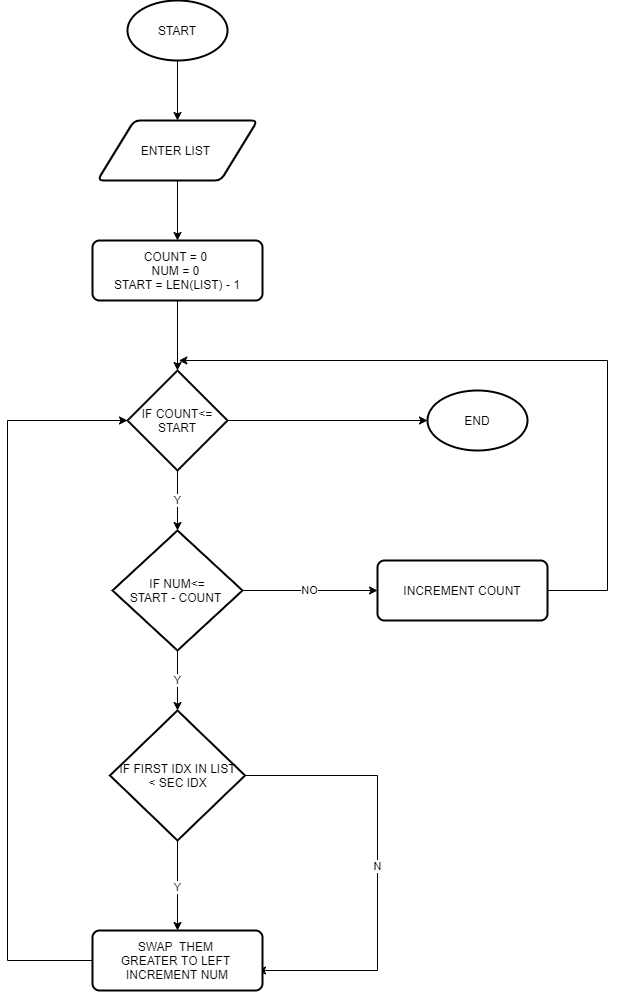

The diagram above was exported from draw.io. Its source (the exported page's mxGraphModel, read from the mxfile embedded in the PNG):
<mxGraphModel dx="860" dy="1607" grid="1" gridSize="10" guides="1" tooltips="1" connect="1" arrows="1" fold="1" page="1" pageScale="1" pageWidth="850" pageHeight="1100" math="0" shadow="0">
  <root>
    <mxCell id="0" />
    <mxCell id="1" parent="0" />
    <mxCell id="K-oXAeHtUjmWialUxEam-35" style="edgeStyle=orthogonalEdgeStyle;rounded=0;orthogonalLoop=1;jettySize=auto;html=1;" edge="1" parent="1" source="K-oXAeHtUjmWialUxEam-27" target="K-oXAeHtUjmWialUxEam-28">
      <mxGeometry relative="1" as="geometry" />
    </mxCell>
    <mxCell id="K-oXAeHtUjmWialUxEam-27" value="START" style="strokeWidth=2;html=1;shape=mxgraph.flowchart.start_1;whiteSpace=wrap;" vertex="1" parent="1">
      <mxGeometry x="1880" y="180" width="100" height="60" as="geometry" />
    </mxCell>
    <mxCell id="K-oXAeHtUjmWialUxEam-36" style="edgeStyle=orthogonalEdgeStyle;rounded=0;orthogonalLoop=1;jettySize=auto;html=1;entryX=0.5;entryY=0;entryDx=0;entryDy=0;" edge="1" parent="1" source="K-oXAeHtUjmWialUxEam-28" target="K-oXAeHtUjmWialUxEam-31">
      <mxGeometry relative="1" as="geometry" />
    </mxCell>
    <mxCell id="K-oXAeHtUjmWialUxEam-28" value="ENTER LIST&amp;nbsp;" style="shape=parallelogram;html=1;strokeWidth=2;perimeter=parallelogramPerimeter;whiteSpace=wrap;rounded=1;arcSize=12;size=0.23;" vertex="1" parent="1">
      <mxGeometry x="1850" y="300" width="160" height="60" as="geometry" />
    </mxCell>
    <mxCell id="K-oXAeHtUjmWialUxEam-38" value="Y" style="edgeStyle=orthogonalEdgeStyle;rounded=0;orthogonalLoop=1;jettySize=auto;html=1;entryX=0.5;entryY=0;entryDx=0;entryDy=0;entryPerimeter=0;" edge="1" parent="1" source="K-oXAeHtUjmWialUxEam-30" target="K-oXAeHtUjmWialUxEam-32">
      <mxGeometry relative="1" as="geometry" />
    </mxCell>
    <mxCell id="K-oXAeHtUjmWialUxEam-47" style="edgeStyle=orthogonalEdgeStyle;rounded=0;orthogonalLoop=1;jettySize=auto;html=1;entryX=0;entryY=0.5;entryDx=0;entryDy=0;entryPerimeter=0;" edge="1" parent="1" source="K-oXAeHtUjmWialUxEam-30" target="K-oXAeHtUjmWialUxEam-46">
      <mxGeometry relative="1" as="geometry" />
    </mxCell>
    <mxCell id="K-oXAeHtUjmWialUxEam-30" value="IF COUNT&amp;lt;=&lt;br&gt;START" style="strokeWidth=2;html=1;shape=mxgraph.flowchart.decision;whiteSpace=wrap;" vertex="1" parent="1">
      <mxGeometry x="1880" y="550" width="100" height="100" as="geometry" />
    </mxCell>
    <mxCell id="K-oXAeHtUjmWialUxEam-37" style="edgeStyle=orthogonalEdgeStyle;rounded=0;orthogonalLoop=1;jettySize=auto;html=1;entryX=0.5;entryY=0;entryDx=0;entryDy=0;entryPerimeter=0;" edge="1" parent="1" source="K-oXAeHtUjmWialUxEam-31" target="K-oXAeHtUjmWialUxEam-30">
      <mxGeometry relative="1" as="geometry" />
    </mxCell>
    <mxCell id="K-oXAeHtUjmWialUxEam-31" value="COUNT = 0&amp;nbsp;&lt;br&gt;NUM = 0&amp;nbsp;&lt;br&gt;START = LEN(LIST) - 1" style="rounded=1;whiteSpace=wrap;html=1;absoluteArcSize=1;arcSize=14;strokeWidth=2;" vertex="1" parent="1">
      <mxGeometry x="1845" y="420" width="170" height="60" as="geometry" />
    </mxCell>
    <mxCell id="K-oXAeHtUjmWialUxEam-39" value="Y" style="edgeStyle=orthogonalEdgeStyle;rounded=0;orthogonalLoop=1;jettySize=auto;html=1;" edge="1" parent="1" source="K-oXAeHtUjmWialUxEam-32" target="K-oXAeHtUjmWialUxEam-33">
      <mxGeometry relative="1" as="geometry" />
    </mxCell>
    <mxCell id="K-oXAeHtUjmWialUxEam-44" value="NO" style="edgeStyle=orthogonalEdgeStyle;rounded=0;orthogonalLoop=1;jettySize=auto;html=1;entryX=0;entryY=0.5;entryDx=0;entryDy=0;" edge="1" parent="1" source="K-oXAeHtUjmWialUxEam-32" target="K-oXAeHtUjmWialUxEam-43">
      <mxGeometry relative="1" as="geometry" />
    </mxCell>
    <mxCell id="K-oXAeHtUjmWialUxEam-32" value="IF NUM&amp;lt;=&lt;br&gt;START - COUNT&amp;nbsp;" style="strokeWidth=2;html=1;shape=mxgraph.flowchart.decision;whiteSpace=wrap;" vertex="1" parent="1">
      <mxGeometry x="1865" y="710" width="130" height="120" as="geometry" />
    </mxCell>
    <mxCell id="K-oXAeHtUjmWialUxEam-40" value="Y" style="edgeStyle=orthogonalEdgeStyle;rounded=0;orthogonalLoop=1;jettySize=auto;html=1;entryX=0.5;entryY=0;entryDx=0;entryDy=0;" edge="1" parent="1" source="K-oXAeHtUjmWialUxEam-33" target="K-oXAeHtUjmWialUxEam-34">
      <mxGeometry relative="1" as="geometry" />
    </mxCell>
    <mxCell id="K-oXAeHtUjmWialUxEam-42" value="N" style="edgeStyle=orthogonalEdgeStyle;rounded=0;orthogonalLoop=1;jettySize=auto;html=1;" edge="1" parent="1" source="K-oXAeHtUjmWialUxEam-33">
      <mxGeometry relative="1" as="geometry">
        <mxPoint x="2010" y="1150" as="targetPoint" />
        <Array as="points">
          <mxPoint x="2130" y="955" />
          <mxPoint x="2130" y="1150" />
        </Array>
      </mxGeometry>
    </mxCell>
    <mxCell id="K-oXAeHtUjmWialUxEam-33" value="IF FIRST IDX IN LIST&lt;br&gt;&amp;lt; SEC IDX" style="strokeWidth=2;html=1;shape=mxgraph.flowchart.decision;whiteSpace=wrap;" vertex="1" parent="1">
      <mxGeometry x="1862.5" y="890" width="135" height="130" as="geometry" />
    </mxCell>
    <mxCell id="K-oXAeHtUjmWialUxEam-41" style="edgeStyle=orthogonalEdgeStyle;rounded=0;orthogonalLoop=1;jettySize=auto;html=1;entryX=0;entryY=0.5;entryDx=0;entryDy=0;entryPerimeter=0;" edge="1" parent="1" source="K-oXAeHtUjmWialUxEam-34" target="K-oXAeHtUjmWialUxEam-30">
      <mxGeometry relative="1" as="geometry">
        <Array as="points">
          <mxPoint x="1760" y="1140" />
          <mxPoint x="1760" y="600" />
        </Array>
      </mxGeometry>
    </mxCell>
    <mxCell id="K-oXAeHtUjmWialUxEam-34" value="SWAP&amp;nbsp; THEM&amp;nbsp;&lt;br&gt;GREATER TO LEFT&amp;nbsp;&lt;br&gt;INCREMENT NUM" style="rounded=1;whiteSpace=wrap;html=1;absoluteArcSize=1;arcSize=14;strokeWidth=2;" vertex="1" parent="1">
      <mxGeometry x="1845" y="1110" width="170" height="60" as="geometry" />
    </mxCell>
    <mxCell id="K-oXAeHtUjmWialUxEam-48" style="edgeStyle=orthogonalEdgeStyle;rounded=0;orthogonalLoop=1;jettySize=auto;html=1;" edge="1" parent="1" source="K-oXAeHtUjmWialUxEam-43">
      <mxGeometry relative="1" as="geometry">
        <mxPoint x="1931.333251953125" y="540" as="targetPoint" />
        <Array as="points">
          <mxPoint x="2360" y="770" />
          <mxPoint x="2360" y="540" />
        </Array>
      </mxGeometry>
    </mxCell>
    <mxCell id="K-oXAeHtUjmWialUxEam-43" value="INCREMENT COUNT" style="rounded=1;whiteSpace=wrap;html=1;absoluteArcSize=1;arcSize=14;strokeWidth=2;" vertex="1" parent="1">
      <mxGeometry x="2130" y="740" width="170" height="60" as="geometry" />
    </mxCell>
    <mxCell id="K-oXAeHtUjmWialUxEam-46" value="END" style="strokeWidth=2;html=1;shape=mxgraph.flowchart.start_1;whiteSpace=wrap;" vertex="1" parent="1">
      <mxGeometry x="2180" y="570" width="100" height="60" as="geometry" />
    </mxCell>
  </root>
</mxGraphModel>